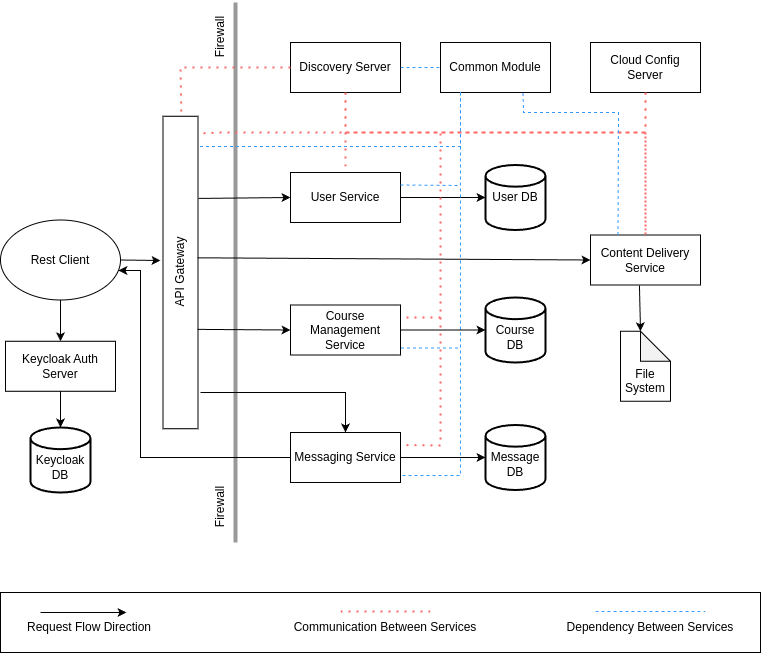

The diagram above was exported from draw.io. Its source (the exported page's mxGraphModel, read from the mxfile embedded in the PNG):
<mxGraphModel dx="1195" dy="655" grid="1" gridSize="10" guides="1" tooltips="1" connect="1" arrows="1" fold="1" page="1" pageScale="1" pageWidth="850" pageHeight="1100" math="0" shadow="0">
  <root>
    <mxCell id="0" />
    <mxCell id="1" parent="0" />
    <mxCell id="Mmb912TPheyd0EEyF1me-1" value="Rest Client" style="ellipse;whiteSpace=wrap;html=1;" parent="1" vertex="1">
      <mxGeometry x="40" y="247.5" width="120" height="80" as="geometry" />
    </mxCell>
    <mxCell id="Mmb912TPheyd0EEyF1me-2" value="API Gateway" style="html=1;points=[];perimeter=orthogonalPerimeter;rotation=-90;" parent="1" vertex="1">
      <mxGeometry x="63.75" y="282.5" width="312.5" height="35" as="geometry" />
    </mxCell>
    <mxCell id="Mmb912TPheyd0EEyF1me-3" value="Keycloak Auth Server" style="rounded=0;whiteSpace=wrap;html=1;" parent="1" vertex="1">
      <mxGeometry x="45" y="368.75" width="110" height="50" as="geometry" />
    </mxCell>
    <mxCell id="Mmb912TPheyd0EEyF1me-4" value="&lt;br&gt;Keycloak DB" style="strokeWidth=2;html=1;shape=mxgraph.flowchart.database;whiteSpace=wrap;" parent="1" vertex="1">
      <mxGeometry x="70" y="455" width="60" height="65" as="geometry" />
    </mxCell>
    <mxCell id="Mmb912TPheyd0EEyF1me-7" value="" style="endArrow=classic;html=1;rounded=0;exitX=1;exitY=0.5;exitDx=0;exitDy=0;" parent="1" source="Mmb912TPheyd0EEyF1me-1" edge="1">
      <mxGeometry width="50" height="50" relative="1" as="geometry">
        <mxPoint x="400" y="330" as="sourcePoint" />
        <mxPoint x="200" y="288" as="targetPoint" />
      </mxGeometry>
    </mxCell>
    <mxCell id="Mmb912TPheyd0EEyF1me-9" value="" style="line;strokeWidth=4;direction=south;html=1;perimeter=backbonePerimeter;points=[];outlineConnect=0;strokeColor=#999999;" parent="1" vertex="1">
      <mxGeometry x="270" y="30" width="10" height="540" as="geometry" />
    </mxCell>
    <mxCell id="Mmb912TPheyd0EEyF1me-10" value="Firewall" style="text;html=1;align=center;verticalAlign=middle;resizable=0;points=[];autosize=1;strokeColor=none;fillColor=none;rotation=-90;" parent="1" vertex="1">
      <mxGeometry x="230" y="520" width="60" height="30" as="geometry" />
    </mxCell>
    <mxCell id="Mmb912TPheyd0EEyF1me-11" value="Firewall" style="text;html=1;align=center;verticalAlign=middle;resizable=0;points=[];autosize=1;strokeColor=none;fillColor=none;rotation=-90;" parent="1" vertex="1">
      <mxGeometry x="230" y="50" width="60" height="30" as="geometry" />
    </mxCell>
    <mxCell id="Mmb912TPheyd0EEyF1me-12" value="User Service" style="rounded=0;whiteSpace=wrap;html=1;" parent="1" vertex="1">
      <mxGeometry x="330" y="200" width="110" height="50" as="geometry" />
    </mxCell>
    <mxCell id="Mmb912TPheyd0EEyF1me-13" value="Common Module" style="rounded=0;whiteSpace=wrap;html=1;" parent="1" vertex="1">
      <mxGeometry x="480" y="70" width="110" height="50" as="geometry" />
    </mxCell>
    <mxCell id="Mmb912TPheyd0EEyF1me-14" value="Content Delivery Service" style="rounded=0;whiteSpace=wrap;html=1;" parent="1" vertex="1">
      <mxGeometry x="630" y="262.5" width="110" height="50" as="geometry" />
    </mxCell>
    <mxCell id="Mmb912TPheyd0EEyF1me-15" value="Course Management Service" style="rounded=0;whiteSpace=wrap;html=1;" parent="1" vertex="1">
      <mxGeometry x="330" y="332.5" width="110" height="50" as="geometry" />
    </mxCell>
    <mxCell id="Mmb912TPheyd0EEyF1me-16" value="Messaging Service" style="rounded=0;whiteSpace=wrap;html=1;" parent="1" vertex="1">
      <mxGeometry x="330" y="460" width="110" height="50" as="geometry" />
    </mxCell>
    <mxCell id="Mmb912TPheyd0EEyF1me-25" value="User DB" style="strokeWidth=2;html=1;shape=mxgraph.flowchart.database;whiteSpace=wrap;" parent="1" vertex="1">
      <mxGeometry x="525" y="192.5" width="60" height="65" as="geometry" />
    </mxCell>
    <mxCell id="Mmb912TPheyd0EEyF1me-26" value="&lt;br&gt;Course DB" style="strokeWidth=2;html=1;shape=mxgraph.flowchart.database;whiteSpace=wrap;" parent="1" vertex="1">
      <mxGeometry x="525" y="325" width="60" height="65" as="geometry" />
    </mxCell>
    <mxCell id="Mmb912TPheyd0EEyF1me-27" value="&lt;br&gt;Message DB" style="strokeWidth=2;html=1;shape=mxgraph.flowchart.database;whiteSpace=wrap;" parent="1" vertex="1">
      <mxGeometry x="525" y="452.5" width="60" height="65" as="geometry" />
    </mxCell>
    <mxCell id="Mmb912TPheyd0EEyF1me-31" value="&lt;br&gt;&lt;br&gt;File System" style="shape=note;whiteSpace=wrap;html=1;backgroundOutline=1;darkOpacity=0.05;" parent="1" vertex="1">
      <mxGeometry x="660" y="358.75" width="50" height="70" as="geometry" />
    </mxCell>
    <mxCell id="Mmb912TPheyd0EEyF1me-33" value="Discovery Server" style="rounded=0;whiteSpace=wrap;html=1;" parent="1" vertex="1">
      <mxGeometry x="330" y="70" width="110" height="50" as="geometry" />
    </mxCell>
    <mxCell id="Mmb912TPheyd0EEyF1me-35" value="Cloud Config Server" style="rounded=0;whiteSpace=wrap;html=1;" parent="1" vertex="1">
      <mxGeometry x="630" y="70" width="110" height="50" as="geometry" />
    </mxCell>
    <mxCell id="k5flXXlDsUt8U9k5BQfX-1" value="" style="endArrow=classic;html=1;rounded=0;exitX=0.5;exitY=1;exitDx=0;exitDy=0;entryX=0.5;entryY=0;entryDx=0;entryDy=0;" parent="1" source="Mmb912TPheyd0EEyF1me-1" target="Mmb912TPheyd0EEyF1me-3" edge="1">
      <mxGeometry width="50" height="50" relative="1" as="geometry">
        <mxPoint x="120" y="350" as="sourcePoint" />
        <mxPoint x="160" y="350" as="targetPoint" />
      </mxGeometry>
    </mxCell>
    <mxCell id="k5flXXlDsUt8U9k5BQfX-2" value="" style="endArrow=classic;html=1;rounded=0;exitX=0.5;exitY=1;exitDx=0;exitDy=0;entryX=0.5;entryY=0;entryDx=0;entryDy=0;entryPerimeter=0;" parent="1" source="Mmb912TPheyd0EEyF1me-3" target="Mmb912TPheyd0EEyF1me-4" edge="1">
      <mxGeometry width="50" height="50" relative="1" as="geometry">
        <mxPoint x="110" y="338" as="sourcePoint" />
        <mxPoint x="110" y="379" as="targetPoint" />
      </mxGeometry>
    </mxCell>
    <mxCell id="glegUKFMo1hl9gpeAiTk-1" value="" style="endArrow=classic;html=1;rounded=0;exitX=0.737;exitY=1.014;exitDx=0;exitDy=0;entryX=0;entryY=0.5;entryDx=0;entryDy=0;exitPerimeter=0;" parent="1" source="Mmb912TPheyd0EEyF1me-2" target="Mmb912TPheyd0EEyF1me-12" edge="1">
      <mxGeometry width="50" height="50" relative="1" as="geometry">
        <mxPoint x="170" y="298" as="sourcePoint" />
        <mxPoint x="210" y="298" as="targetPoint" />
      </mxGeometry>
    </mxCell>
    <mxCell id="glegUKFMo1hl9gpeAiTk-2" value="" style="endArrow=classic;html=1;rounded=0;entryX=0;entryY=0.5;entryDx=0;entryDy=0;exitX=0.318;exitY=0.986;exitDx=0;exitDy=0;exitPerimeter=0;" parent="1" source="Mmb912TPheyd0EEyF1me-2" target="Mmb912TPheyd0EEyF1me-15" edge="1">
      <mxGeometry width="50" height="50" relative="1" as="geometry">
        <mxPoint x="240" y="358" as="sourcePoint" />
        <mxPoint x="312" y="357" as="targetPoint" />
      </mxGeometry>
    </mxCell>
    <mxCell id="glegUKFMo1hl9gpeAiTk-4" value="" style="endArrow=classic;html=1;rounded=0;entryX=0;entryY=0.5;entryDx=0;entryDy=0;entryPerimeter=0;exitX=1;exitY=0.5;exitDx=0;exitDy=0;" parent="1" source="Mmb912TPheyd0EEyF1me-15" target="Mmb912TPheyd0EEyF1me-26" edge="1">
      <mxGeometry width="50" height="50" relative="1" as="geometry">
        <mxPoint x="460" y="340" as="sourcePoint" />
        <mxPoint x="470" y="390" as="targetPoint" />
      </mxGeometry>
    </mxCell>
    <mxCell id="glegUKFMo1hl9gpeAiTk-5" value="" style="endArrow=classic;html=1;rounded=0;exitX=1;exitY=0.5;exitDx=0;exitDy=0;entryX=0;entryY=0.5;entryDx=0;entryDy=0;entryPerimeter=0;" parent="1" source="Mmb912TPheyd0EEyF1me-12" target="Mmb912TPheyd0EEyF1me-25" edge="1">
      <mxGeometry width="50" height="50" relative="1" as="geometry">
        <mxPoint x="440" y="224.5" as="sourcePoint" />
        <mxPoint x="490" y="210" as="targetPoint" />
      </mxGeometry>
    </mxCell>
    <mxCell id="glegUKFMo1hl9gpeAiTk-6" value="" style="endArrow=classic;html=1;rounded=0;entryX=0;entryY=0.5;entryDx=0;entryDy=0;exitX=0.547;exitY=0.986;exitDx=0;exitDy=0;exitPerimeter=0;" parent="1" source="Mmb912TPheyd0EEyF1me-2" target="Mmb912TPheyd0EEyF1me-14" edge="1">
      <mxGeometry width="50" height="50" relative="1" as="geometry">
        <mxPoint x="260" y="290" as="sourcePoint" />
        <mxPoint x="340" y="287" as="targetPoint" />
      </mxGeometry>
    </mxCell>
    <mxCell id="glegUKFMo1hl9gpeAiTk-10" value="" style="endArrow=classic;html=1;rounded=0;exitX=0.116;exitY=1.071;exitDx=0;exitDy=0;entryX=0.5;entryY=0;entryDx=0;entryDy=0;exitPerimeter=0;" parent="1" source="Mmb912TPheyd0EEyF1me-2" target="Mmb912TPheyd0EEyF1me-16" edge="1">
      <mxGeometry width="50" height="50" relative="1" as="geometry">
        <mxPoint x="348" y="429.75" as="sourcePoint" />
        <mxPoint x="440" y="428.75" as="targetPoint" />
        <Array as="points">
          <mxPoint x="385" y="420" />
        </Array>
      </mxGeometry>
    </mxCell>
    <mxCell id="glegUKFMo1hl9gpeAiTk-11" value="" style="endArrow=classic;html=1;rounded=0;exitX=0;exitY=0.5;exitDx=0;exitDy=0;entryX=0.983;entryY=0.631;entryDx=0;entryDy=0;entryPerimeter=0;" parent="1" source="Mmb912TPheyd0EEyF1me-16" target="Mmb912TPheyd0EEyF1me-1" edge="1">
      <mxGeometry width="50" height="50" relative="1" as="geometry">
        <mxPoint x="270" y="429.75" as="sourcePoint" />
        <mxPoint x="362" y="428.75" as="targetPoint" />
        <Array as="points">
          <mxPoint x="290" y="485" />
          <mxPoint x="180" y="485" />
          <mxPoint x="180" y="298" />
        </Array>
      </mxGeometry>
    </mxCell>
    <mxCell id="glegUKFMo1hl9gpeAiTk-12" value="" style="endArrow=classic;html=1;rounded=0;exitX=1;exitY=0.5;exitDx=0;exitDy=0;entryX=0;entryY=0.5;entryDx=0;entryDy=0;entryPerimeter=0;" parent="1" source="Mmb912TPheyd0EEyF1me-16" target="Mmb912TPheyd0EEyF1me-27" edge="1">
      <mxGeometry width="50" height="50" relative="1" as="geometry">
        <mxPoint x="450" y="487" as="sourcePoint" />
        <mxPoint x="510" y="470" as="targetPoint" />
      </mxGeometry>
    </mxCell>
    <mxCell id="glegUKFMo1hl9gpeAiTk-13" value="" style="endArrow=classic;html=1;rounded=0;entryX=0;entryY=0;entryDx=20;entryDy=0;entryPerimeter=0;exitX=0.445;exitY=1.01;exitDx=0;exitDy=0;exitPerimeter=0;" parent="1" source="Mmb912TPheyd0EEyF1me-14" target="Mmb912TPheyd0EEyF1me-31" edge="1">
      <mxGeometry width="50" height="50" relative="1" as="geometry">
        <mxPoint x="720" y="340" as="sourcePoint" />
        <mxPoint x="730" y="350" as="targetPoint" />
      </mxGeometry>
    </mxCell>
    <mxCell id="glegUKFMo1hl9gpeAiTk-16" value="" style="rounded=0;whiteSpace=wrap;html=1;" parent="1" vertex="1">
      <mxGeometry x="40" y="620" width="760" height="60" as="geometry" />
    </mxCell>
    <mxCell id="glegUKFMo1hl9gpeAiTk-14" value="" style="endArrow=classic;html=1;rounded=0;entryX=0;entryY=0.5;entryDx=0;entryDy=0;" parent="1" edge="1">
      <mxGeometry width="50" height="50" relative="1" as="geometry">
        <mxPoint x="80" y="640" as="sourcePoint" />
        <mxPoint x="166" y="640" as="targetPoint" />
      </mxGeometry>
    </mxCell>
    <mxCell id="glegUKFMo1hl9gpeAiTk-17" value="Request Flow Direction" style="text;html=1;align=center;verticalAlign=middle;whiteSpace=wrap;rounded=0;" parent="1" vertex="1">
      <mxGeometry x="63.75" y="640" width="130" height="30" as="geometry" />
    </mxCell>
    <mxCell id="glegUKFMo1hl9gpeAiTk-19" value="" style="endArrow=none;dashed=1;html=1;dashPattern=1 3;strokeWidth=2;rounded=0;strokeColor=#FF6666;" parent="1" edge="1">
      <mxGeometry width="50" height="50" relative="1" as="geometry">
        <mxPoint x="380" y="639" as="sourcePoint" />
        <mxPoint x="470" y="639" as="targetPoint" />
      </mxGeometry>
    </mxCell>
    <mxCell id="glegUKFMo1hl9gpeAiTk-20" value="" style="endArrow=none;dashed=1;html=1;rounded=0;fillColor=#3333FF;strokeColor=#3399FF;" parent="1" edge="1">
      <mxGeometry width="50" height="50" relative="1" as="geometry">
        <mxPoint x="635" y="639" as="sourcePoint" />
        <mxPoint x="745" y="639" as="targetPoint" />
      </mxGeometry>
    </mxCell>
    <mxCell id="glegUKFMo1hl9gpeAiTk-21" value="Communication Between Services" style="text;html=1;align=center;verticalAlign=middle;whiteSpace=wrap;rounded=0;" parent="1" vertex="1">
      <mxGeometry x="320" y="640" width="210" height="30" as="geometry" />
    </mxCell>
    <mxCell id="glegUKFMo1hl9gpeAiTk-22" value="Dependency Between Services" style="text;html=1;align=center;verticalAlign=middle;whiteSpace=wrap;rounded=0;" parent="1" vertex="1">
      <mxGeometry x="585" y="640" width="210" height="30" as="geometry" />
    </mxCell>
    <mxCell id="glegUKFMo1hl9gpeAiTk-23" value="" style="endArrow=none;dashed=1;html=1;dashPattern=1 3;strokeWidth=2;rounded=0;strokeColor=#FF6666;exitX=0.5;exitY=1;exitDx=0;exitDy=0;entryX=0.5;entryY=0;entryDx=0;entryDy=0;" parent="1" source="Mmb912TPheyd0EEyF1me-33" target="Mmb912TPheyd0EEyF1me-12" edge="1">
      <mxGeometry width="50" height="50" relative="1" as="geometry">
        <mxPoint x="310" y="170" as="sourcePoint" />
        <mxPoint x="400" y="170" as="targetPoint" />
      </mxGeometry>
    </mxCell>
    <mxCell id="glegUKFMo1hl9gpeAiTk-28" value="" style="endArrow=none;dashed=1;html=1;dashPattern=1 3;strokeWidth=2;rounded=0;strokeColor=#FF6666;exitX=0.5;exitY=1;exitDx=0;exitDy=0;entryX=1;entryY=0.25;entryDx=0;entryDy=0;" parent="1" source="Mmb912TPheyd0EEyF1me-33" target="Mmb912TPheyd0EEyF1me-15" edge="1">
      <mxGeometry width="50" height="50" relative="1" as="geometry">
        <mxPoint x="395" y="130" as="sourcePoint" />
        <mxPoint x="395" y="210" as="targetPoint" />
        <Array as="points">
          <mxPoint x="385" y="160" />
          <mxPoint x="480" y="160" />
          <mxPoint x="480" y="345" />
        </Array>
      </mxGeometry>
    </mxCell>
    <mxCell id="glegUKFMo1hl9gpeAiTk-29" value="" style="endArrow=none;dashed=1;html=1;dashPattern=1 3;strokeWidth=2;rounded=0;strokeColor=#FF6666;exitX=0.5;exitY=1;exitDx=0;exitDy=0;entryX=1;entryY=0.25;entryDx=0;entryDy=0;" parent="1" source="Mmb912TPheyd0EEyF1me-33" target="Mmb912TPheyd0EEyF1me-16" edge="1">
      <mxGeometry width="50" height="50" relative="1" as="geometry">
        <mxPoint x="395" y="130" as="sourcePoint" />
        <mxPoint x="450" y="355" as="targetPoint" />
        <Array as="points">
          <mxPoint x="385" y="160" />
          <mxPoint x="480" y="160" />
          <mxPoint x="480" y="473" />
        </Array>
      </mxGeometry>
    </mxCell>
    <mxCell id="glegUKFMo1hl9gpeAiTk-30" value="" style="endArrow=none;dashed=1;html=1;dashPattern=1 3;strokeWidth=2;rounded=0;strokeColor=#FF6666;exitX=0.5;exitY=1;exitDx=0;exitDy=0;entryX=0.5;entryY=0;entryDx=0;entryDy=0;" parent="1" source="Mmb912TPheyd0EEyF1me-33" target="Mmb912TPheyd0EEyF1me-14" edge="1">
      <mxGeometry width="50" height="50" relative="1" as="geometry">
        <mxPoint x="380" y="120" as="sourcePoint" />
        <mxPoint x="680" y="190" as="targetPoint" />
        <Array as="points">
          <mxPoint x="385" y="160" />
          <mxPoint x="480" y="160" />
          <mxPoint x="685" y="160" />
        </Array>
      </mxGeometry>
    </mxCell>
    <mxCell id="glegUKFMo1hl9gpeAiTk-31" value="" style="endArrow=none;dashed=1;html=1;dashPattern=1 3;strokeWidth=2;rounded=0;strokeColor=#FF6666;exitX=0.5;exitY=1;exitDx=0;exitDy=0;" parent="1" source="Mmb912TPheyd0EEyF1me-35" edge="1">
      <mxGeometry width="50" height="50" relative="1" as="geometry">
        <mxPoint x="710" y="140" as="sourcePoint" />
        <mxPoint x="685" y="260" as="targetPoint" />
      </mxGeometry>
    </mxCell>
    <mxCell id="glegUKFMo1hl9gpeAiTk-32" value="" style="endArrow=none;dashed=1;html=1;rounded=0;fillColor=#3333FF;strokeColor=#3399FF;entryX=1;entryY=0.25;entryDx=0;entryDy=0;exitX=0.182;exitY=1;exitDx=0;exitDy=0;exitPerimeter=0;" parent="1" source="Mmb912TPheyd0EEyF1me-13" target="Mmb912TPheyd0EEyF1me-12" edge="1">
      <mxGeometry width="50" height="50" relative="1" as="geometry">
        <mxPoint x="460" y="140" as="sourcePoint" />
        <mxPoint x="630" y="150" as="targetPoint" />
        <Array as="points">
          <mxPoint x="500" y="140" />
          <mxPoint x="500" y="213" />
        </Array>
      </mxGeometry>
    </mxCell>
    <mxCell id="glegUKFMo1hl9gpeAiTk-33" value="" style="endArrow=none;dashed=1;html=1;rounded=0;fillColor=#3333FF;strokeColor=#3399FF;entryX=0;entryY=0.5;entryDx=0;entryDy=0;exitX=1;exitY=0.5;exitDx=0;exitDy=0;" parent="1" source="Mmb912TPheyd0EEyF1me-33" target="Mmb912TPheyd0EEyF1me-13" edge="1">
      <mxGeometry width="50" height="50" relative="1" as="geometry">
        <mxPoint x="510" y="130" as="sourcePoint" />
        <mxPoint x="450" y="223" as="targetPoint" />
      </mxGeometry>
    </mxCell>
    <mxCell id="glegUKFMo1hl9gpeAiTk-34" value="" style="endArrow=none;dashed=1;html=1;rounded=0;fillColor=#3333FF;strokeColor=#3399FF;entryX=1;entryY=0.25;entryDx=0;entryDy=0;exitX=0.182;exitY=1;exitDx=0;exitDy=0;exitPerimeter=0;" parent="1" source="Mmb912TPheyd0EEyF1me-13" edge="1">
      <mxGeometry width="50" height="50" relative="1" as="geometry">
        <mxPoint x="500" y="282.5" as="sourcePoint" />
        <mxPoint x="440" y="375.5" as="targetPoint" />
        <Array as="points">
          <mxPoint x="500" y="302.5" />
          <mxPoint x="500" y="375.5" />
        </Array>
      </mxGeometry>
    </mxCell>
    <mxCell id="glegUKFMo1hl9gpeAiTk-35" value="" style="endArrow=none;dashed=1;html=1;rounded=0;fillColor=#3333FF;strokeColor=#3399FF;entryX=1;entryY=0.25;entryDx=0;entryDy=0;" parent="1" edge="1">
      <mxGeometry width="50" height="50" relative="1" as="geometry">
        <mxPoint x="500" y="120" as="sourcePoint" />
        <mxPoint x="440" y="503" as="targetPoint" />
        <Array as="points">
          <mxPoint x="500" y="430" />
          <mxPoint x="500" y="503" />
        </Array>
      </mxGeometry>
    </mxCell>
    <mxCell id="glegUKFMo1hl9gpeAiTk-36" value="" style="endArrow=none;dashed=1;html=1;rounded=0;fillColor=#3333FF;strokeColor=#3399FF;entryX=0.75;entryY=1;entryDx=0;entryDy=0;exitX=0.25;exitY=0;exitDx=0;exitDy=0;" parent="1" source="Mmb912TPheyd0EEyF1me-14" target="Mmb912TPheyd0EEyF1me-13" edge="1">
      <mxGeometry width="50" height="50" relative="1" as="geometry">
        <mxPoint x="450" y="105" as="sourcePoint" />
        <mxPoint x="490" y="105" as="targetPoint" />
        <Array as="points">
          <mxPoint x="658" y="140" />
          <mxPoint x="563" y="140" />
        </Array>
      </mxGeometry>
    </mxCell>
    <mxCell id="glegUKFMo1hl9gpeAiTk-37" value="" style="endArrow=none;dashed=1;html=1;dashPattern=1 3;strokeWidth=2;rounded=0;strokeColor=#FF6666;exitX=0;exitY=0.5;exitDx=0;exitDy=0;entryX=1.001;entryY=0.524;entryDx=0;entryDy=0;entryPerimeter=0;" parent="1" source="Mmb912TPheyd0EEyF1me-33" target="Mmb912TPheyd0EEyF1me-2" edge="1">
      <mxGeometry width="50" height="50" relative="1" as="geometry">
        <mxPoint x="320" y="130" as="sourcePoint" />
        <mxPoint x="170" y="110" as="targetPoint" />
        <Array as="points">
          <mxPoint x="310" y="95" />
          <mxPoint x="220" y="95" />
        </Array>
      </mxGeometry>
    </mxCell>
    <mxCell id="4frHY52Nd8UVCqtsp4cf-1" value="" style="endArrow=none;dashed=1;html=1;rounded=0;fillColor=#3333FF;strokeColor=#3399FF;entryX=0.903;entryY=1.024;entryDx=0;entryDy=0;exitX=0.182;exitY=0.99;exitDx=0;exitDy=0;exitPerimeter=0;entryPerimeter=0;" edge="1" parent="1" source="Mmb912TPheyd0EEyF1me-13" target="Mmb912TPheyd0EEyF1me-2">
      <mxGeometry width="50" height="50" relative="1" as="geometry">
        <mxPoint x="376.25" y="99.5" as="sourcePoint" />
        <mxPoint x="316.25" y="192.5" as="targetPoint" />
        <Array as="points">
          <mxPoint x="500" y="174" />
          <mxPoint x="380" y="174" />
        </Array>
      </mxGeometry>
    </mxCell>
    <mxCell id="4frHY52Nd8UVCqtsp4cf-2" value="" style="endArrow=none;dashed=1;html=1;dashPattern=1 3;strokeWidth=2;rounded=0;strokeColor=#FF6666;exitX=0.5;exitY=1;exitDx=0;exitDy=0;entryX=0.945;entryY=1.048;entryDx=0;entryDy=0;entryPerimeter=0;" edge="1" parent="1" source="Mmb912TPheyd0EEyF1me-35" target="Mmb912TPheyd0EEyF1me-2">
      <mxGeometry width="50" height="50" relative="1" as="geometry">
        <mxPoint x="370" y="160" as="sourcePoint" />
        <mxPoint x="261" y="208" as="targetPoint" />
        <Array as="points">
          <mxPoint x="685" y="160" />
          <mxPoint x="350" y="160" />
          <mxPoint x="260" y="160" />
        </Array>
      </mxGeometry>
    </mxCell>
  </root>
</mxGraphModel>